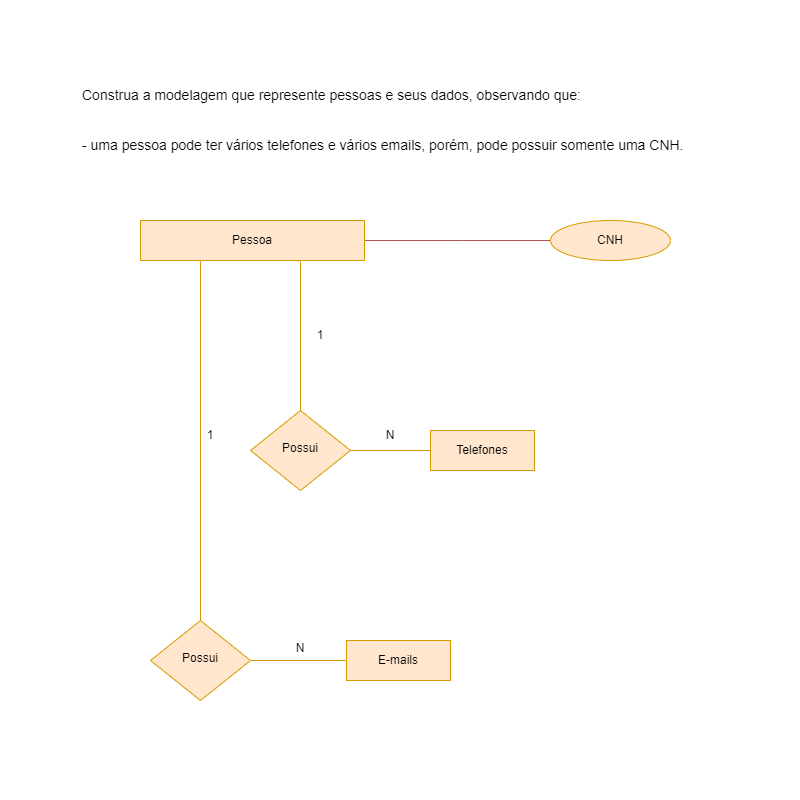

The diagram above was exported from draw.io. Its source (the exported page's mxGraphModel, read from the mxfile embedded in the PNG):
<mxGraphModel dx="1257" dy="691" grid="0" gridSize="10" guides="1" tooltips="1" connect="1" arrows="1" fold="1" page="0" pageScale="1" pageWidth="827" pageHeight="1169" math="0" shadow="0">
  <root>
    <mxCell id="WIyWlLk6GJQsqaUBKTNV-0" />
    <mxCell id="WIyWlLk6GJQsqaUBKTNV-1" parent="WIyWlLk6GJQsqaUBKTNV-0" />
    <mxCell id="KiVpIw9lsUg445j0NjFj-5" style="edgeStyle=orthogonalEdgeStyle;rounded=0;orthogonalLoop=1;jettySize=auto;html=1;exitX=1;exitY=0.5;exitDx=0;exitDy=0;entryX=0;entryY=0.5;entryDx=0;entryDy=0;endArrow=none;endFill=0;fillColor=#f8cecc;strokeColor=#b85450;" parent="WIyWlLk6GJQsqaUBKTNV-1" source="WIyWlLk6GJQsqaUBKTNV-3" edge="1">
      <mxGeometry relative="1" as="geometry">
        <mxPoint x="560" y="240" as="targetPoint" />
      </mxGeometry>
    </mxCell>
    <mxCell id="KiVpIw9lsUg445j0NjFj-12" style="edgeStyle=orthogonalEdgeStyle;rounded=0;orthogonalLoop=1;jettySize=auto;html=1;entryX=0;entryY=0.5;entryDx=0;entryDy=0;endArrow=none;endFill=0;exitX=0.696;exitY=1.005;exitDx=0;exitDy=0;exitPerimeter=0;fillColor=#ffe6cc;strokeColor=#d79b00;" parent="WIyWlLk6GJQsqaUBKTNV-1" source="WIyWlLk6GJQsqaUBKTNV-3" target="KiVpIw9lsUg445j0NjFj-36" edge="1">
      <mxGeometry relative="1" as="geometry">
        <mxPoint x="298" y="430" as="targetPoint" />
        <mxPoint x="300" y="300" as="sourcePoint" />
        <Array as="points">
          <mxPoint x="300" y="260" />
          <mxPoint x="300" y="450" />
        </Array>
      </mxGeometry>
    </mxCell>
    <mxCell id="WIyWlLk6GJQsqaUBKTNV-3" value="Pessoa" style="rounded=0;whiteSpace=wrap;html=1;fontSize=12;glass=0;strokeWidth=1;shadow=0;fillColor=#ffe6cc;strokeColor=#d79b00;" parent="WIyWlLk6GJQsqaUBKTNV-1" vertex="1">
      <mxGeometry x="140" y="220" width="224" height="40" as="geometry" />
    </mxCell>
    <mxCell id="WIyWlLk6GJQsqaUBKTNV-7" value="CNH" style="ellipse;whiteSpace=wrap;html=1;;fontSize=12;glass=0;strokeWidth=1;shadow=0;fillColor=#ffe6cc;strokeColor=#d79b00;" parent="WIyWlLk6GJQsqaUBKTNV-1" vertex="1">
      <mxGeometry x="550" y="220" width="120" height="40" as="geometry" />
    </mxCell>
    <mxCell id="KiVpIw9lsUg445j0NjFj-0" value="Construa a modelagem que represente pessoas e seus dados, observando que:&#10;&#10;&#10;- uma pessoa pode ter vários telefones e vários emails, porém, pode possuir somente uma CNH.&#10;&#10;&#10;" style="text;whiteSpace=wrap;fontSize=14;" parent="WIyWlLk6GJQsqaUBKTNV-1" vertex="1">
      <mxGeometry x="80" y="80" width="690" height="90" as="geometry" />
    </mxCell>
    <mxCell id="KiVpIw9lsUg445j0NjFj-13" value="Telefones" style="rounded=0;whiteSpace=wrap;html=1;fontSize=12;glass=0;strokeWidth=1;shadow=0;fillColor=#ffe6cc;strokeColor=#d79b00;" parent="WIyWlLk6GJQsqaUBKTNV-1" vertex="1">
      <mxGeometry x="430" y="430" width="104" height="40" as="geometry" />
    </mxCell>
    <mxCell id="KiVpIw9lsUg445j0NjFj-17" value="1" style="text;html=1;strokeColor=none;fillColor=none;align=center;verticalAlign=middle;whiteSpace=wrap;rounded=0;" parent="WIyWlLk6GJQsqaUBKTNV-1" vertex="1">
      <mxGeometry x="290" y="320" width="60" height="30" as="geometry" />
    </mxCell>
    <mxCell id="KiVpIw9lsUg445j0NjFj-18" value="N" style="text;html=1;strokeColor=none;fillColor=none;align=center;verticalAlign=middle;whiteSpace=wrap;rounded=0;" parent="WIyWlLk6GJQsqaUBKTNV-1" vertex="1">
      <mxGeometry x="360" y="420" width="60" height="30" as="geometry" />
    </mxCell>
    <mxCell id="KiVpIw9lsUg445j0NjFj-22" style="edgeStyle=orthogonalEdgeStyle;rounded=0;orthogonalLoop=1;jettySize=auto;html=1;endArrow=none;endFill=0;fillColor=#ffe6cc;strokeColor=#d79b00;" parent="WIyWlLk6GJQsqaUBKTNV-1" source="WIyWlLk6GJQsqaUBKTNV-3" edge="1">
      <mxGeometry relative="1" as="geometry">
        <mxPoint x="200" y="540" as="targetPoint" />
        <mxPoint x="200" y="380" as="sourcePoint" />
        <Array as="points">
          <mxPoint x="200" y="620" />
        </Array>
      </mxGeometry>
    </mxCell>
    <mxCell id="KiVpIw9lsUg445j0NjFj-30" value="E-mails" style="rounded=0;whiteSpace=wrap;html=1;fontSize=12;glass=0;strokeWidth=1;shadow=0;fillColor=#ffe6cc;strokeColor=#d79b00;" parent="WIyWlLk6GJQsqaUBKTNV-1" vertex="1">
      <mxGeometry x="346" y="640" width="104" height="40" as="geometry" />
    </mxCell>
    <mxCell id="KiVpIw9lsUg445j0NjFj-34" value="N" style="text;html=1;strokeColor=none;fillColor=none;align=center;verticalAlign=middle;whiteSpace=wrap;rounded=0;" parent="WIyWlLk6GJQsqaUBKTNV-1" vertex="1">
      <mxGeometry x="270" y="633" width="60" height="30" as="geometry" />
    </mxCell>
    <mxCell id="KiVpIw9lsUg445j0NjFj-35" value="1" style="text;html=1;strokeColor=none;fillColor=none;align=center;verticalAlign=middle;whiteSpace=wrap;rounded=0;" parent="WIyWlLk6GJQsqaUBKTNV-1" vertex="1">
      <mxGeometry x="180" y="420" width="60" height="30" as="geometry" />
    </mxCell>
    <mxCell id="KiVpIw9lsUg445j0NjFj-37" style="edgeStyle=orthogonalEdgeStyle;rounded=0;orthogonalLoop=1;jettySize=auto;html=1;exitX=1;exitY=0.5;exitDx=0;exitDy=0;entryX=0;entryY=0.5;entryDx=0;entryDy=0;endArrow=none;endFill=0;fillColor=#ffe6cc;strokeColor=#d79b00;" parent="WIyWlLk6GJQsqaUBKTNV-1" source="KiVpIw9lsUg445j0NjFj-36" target="KiVpIw9lsUg445j0NjFj-13" edge="1">
      <mxGeometry relative="1" as="geometry" />
    </mxCell>
    <mxCell id="KiVpIw9lsUg445j0NjFj-36" value="Possui" style="rhombus;whiteSpace=wrap;html=1;shadow=0;fontFamily=Helvetica;fontSize=12;align=center;strokeWidth=1;spacing=6;spacingTop=-4;fillColor=#ffe6cc;strokeColor=#d79b00;" parent="WIyWlLk6GJQsqaUBKTNV-1" vertex="1">
      <mxGeometry x="250" y="410" width="100" height="80" as="geometry" />
    </mxCell>
    <mxCell id="KiVpIw9lsUg445j0NjFj-41" style="edgeStyle=orthogonalEdgeStyle;rounded=0;orthogonalLoop=1;jettySize=auto;html=1;exitX=1;exitY=0.5;exitDx=0;exitDy=0;entryX=0;entryY=0.5;entryDx=0;entryDy=0;endArrow=none;endFill=0;fillColor=#ffe6cc;strokeColor=#d79b00;" parent="WIyWlLk6GJQsqaUBKTNV-1" source="KiVpIw9lsUg445j0NjFj-38" target="KiVpIw9lsUg445j0NjFj-30" edge="1">
      <mxGeometry relative="1" as="geometry" />
    </mxCell>
    <mxCell id="KiVpIw9lsUg445j0NjFj-38" value="Possui" style="rhombus;whiteSpace=wrap;html=1;shadow=0;fontFamily=Helvetica;fontSize=12;align=center;strokeWidth=1;spacing=6;spacingTop=-4;fillColor=#ffe6cc;strokeColor=#d79b00;" parent="WIyWlLk6GJQsqaUBKTNV-1" vertex="1">
      <mxGeometry x="150" y="620" width="100" height="80" as="geometry" />
    </mxCell>
  </root>
</mxGraphModel>